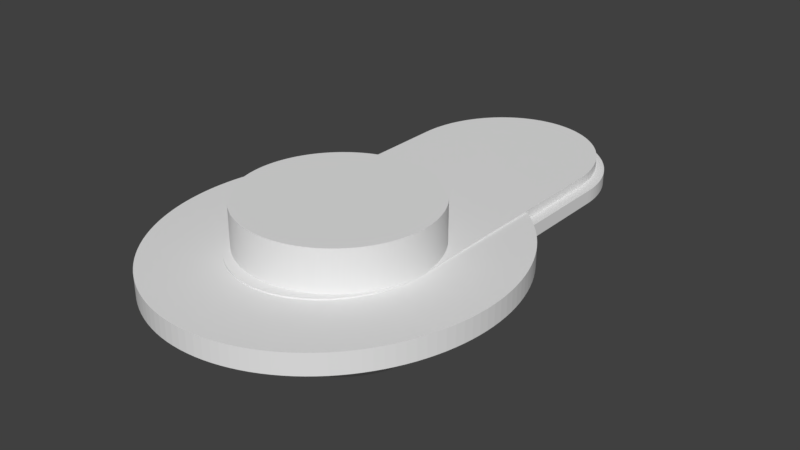 # Source: speaker_holder_1.blend  (saved by Blender 2.79.0; exported with 4.5.12 LTS)
import bpy
from mathutils import Matrix  # noqa: F401  (used for matrix-valued properties, if any)

bpy.ops.wm.read_factory_settings(use_empty=True)
scene = bpy.context.scene
scene.name = 'Scene'

# ---- collections
col_collection_1 = bpy.data.collections.new('Collection 1'); scene.collection.children.link(col_collection_1)

# ---- world
world_world = bpy.data.worlds.new('World'); scene.world = world_world
world_world.color = (0.05088, 0.05088, 0.05088)
world_world.use_sun_shadow = False
world_world.sun_shadow_jitter_overblur = 0.0
world_world.cycles.sampling_method = 'MANUAL'

# ---- meshes
me_cylinder_005 = bpy.data.meshes.new('Cylinder.005')
me_cylinder_005.from_pydata([(0.0, 3.274, -3.5), (0.0, 3.274, 3.5), (0.04907, 3.273, -3.5), (0.04907, 3.273, 3.5), (0.09802, 3.269, -3.5), (0.09802, 3.269, 3.5), (0.1467, 3.263, -3.5), (0.1467, 3.263, 3.5), (0.1951, 3.255, -3.5), (0.1951, 3.255, 3.5), (0.243, 3.244, -3.5), (0.243, 3.244, 3.5), (0.2903, 3.231, -3.5), (0.2903, 3.231, 3.5), (0.3369, 3.215, -3.5), (0.3369, 3.215, 3.5), (0.3827, 3.198, -3.5), (0.3827, 3.198, 3.5), (0.4276, 3.178, -3.5), (0.4276, 3.178, 3.5), (0.4714, 3.156, -3.5), (0.4714, 3.156, 3.5), (0.5141, 3.132, -3.5), (0.5141, 3.132, 3.5), (0.5556, 3.105, -3.5), (0.5556, 3.105, 3.5), (0.5957, 3.077, -3.5), (0.5957, 3.077, 3.5), (0.6344, 3.047, -3.5), (0.6344, 3.047, 3.5), (0.6716, 3.015, -3.5), (0.6716, 3.015, 3.5), (0.7071, 2.981, -3.5), (0.7071, 2.981, 3.5), (0.741, 2.946, -3.5), (0.741, 2.946, 3.5), (0.773, 2.908, -3.5), (0.773, 2.908, 3.5), (0.8032, 2.87, -3.5), (0.8032, 2.87, 3.5), (0.8315, 2.83, -3.5), (0.8315, 2.83, 3.5), (0.8577, 2.788, -3.5), (0.8577, 2.788, 3.5), (0.8819, 2.745, -3.5), (0.8819, 2.745, 3.5), (0.904, 2.702, -3.5), (0.904, 2.702, 3.5), (0.9239, 2.657, -3.5), (0.9239, 2.657, 3.5), (0.9415, 2.611, -3.5), (0.9415, 2.611, 3.5), (0.9569, 2.564, -3.5), (0.9569, 2.564, 3.5), (0.97, 2.517, -3.5), (0.97, 2.517, 3.5), (0.9808, 2.469, -3.5), (0.9808, 2.469, 3.5), (0.9892, 2.421, -3.5), (0.9892, 2.421, 3.5), (0.9952, 2.372, -3.5), (0.9952, 2.372, 3.5), (0.9988, 2.323, -3.5), (0.9988, 2.323, 3.5), (1.0, 2.274, -3.5), (1.0, 2.274, 3.5), (0.9988, -0.04907, -3.5), (0.9988, -0.04907, 3.5), (0.9952, -0.09802, -3.5), (0.9952, -0.09802, 3.5), (0.9892, -0.1467, -3.5), (0.9892, -0.1467, 3.5), (0.9808, -0.1951, -3.5), (0.9808, -0.1951, 3.5), (0.97, -0.243, -3.5), (0.97, -0.243, 3.5), (0.9569, -0.2903, -3.5), (0.9569, -0.2903, 3.5), (0.9415, -0.3369, -3.5), (0.9415, -0.3369, 3.5), (0.9239, -0.3827, -3.5), (0.9239, -0.3827, 3.5), (0.904, -0.4276, -3.5), (0.904, -0.4276, 3.5), (0.8819, -0.4714, -3.5), (0.8819, -0.4714, 3.5), (0.8577, -0.5141, -3.5), (0.8577, -0.5141, 3.5), (0.8315, -0.5556, -3.5), (0.8315, -0.5556, 3.5), (0.8032, -0.5957, -3.5), (0.8032, -0.5957, 3.5), (0.773, -0.6344, -3.5), (0.773, -0.6344, 3.5), (0.741, -0.6716, -3.5), (0.741, -0.6716, 3.5), (0.7071, -0.7071, -3.5), (0.7071, -0.7071, 3.5), (0.6716, -0.741, -3.5), (0.6716, -0.741, 3.5), (0.6344, -0.773, -3.5), (0.6344, -0.773, 3.5), (0.5957, -0.8032, -3.5), (0.5957, -0.8032, 3.5), (0.5556, -0.8315, -3.5), (0.5556, -0.8315, 3.5), (0.5141, -0.8577, -3.5), (0.5141, -0.8577, 3.5), (0.4714, -0.8819, -3.5), (0.4714, -0.8819, 3.5), (0.4276, -0.904, -3.5), (0.4276, -0.904, 3.5), (0.3827, -0.9239, -3.5), (0.3827, -0.9239, 3.5), (0.3369, -0.9415, -3.5), (0.3369, -0.9415, 3.5), (0.2903, -0.9569, -3.5), (0.2903, -0.9569, 3.5), (0.243, -0.97, -3.5), (0.243, -0.97, 3.5), (0.1951, -0.9808, -3.5), (0.1951, -0.9808, 3.5), (0.1467, -0.9892, -3.5), (0.1467, -0.9892, 3.5), (0.09802, -0.9952, -3.5), (0.09802, -0.9952, 3.5), (0.04907, -0.9988, -3.5), (0.04907, -0.9988, 3.5), (1.82e-06, -1.0, -3.5), (1.82e-06, -1.0, 3.5), (-0.04907, -0.9988, -3.5), (-0.04907, -0.9988, 3.5), (-0.09802, -0.9952, -3.5), (-0.09802, -0.9952, 3.5), (-0.1467, -0.9892, -3.5), (-0.1467, -0.9892, 3.5), (-0.1951, -0.9808, -3.5), (-0.1951, -0.9808, 3.5), (-0.243, -0.97, -3.5), (-0.243, -0.97, 3.5), (-0.2903, -0.9569, -3.5), (-0.2903, -0.9569, 3.5), (-0.3369, -0.9415, -3.5), (-0.3369, -0.9415, 3.5), (-0.3827, -0.9239, -3.5), (-0.3827, -0.9239, 3.5), (-0.4276, -0.904, -3.5), (-0.4276, -0.904, 3.5), (-0.4714, -0.8819, -3.5), (-0.4714, -0.8819, 3.5), (-0.5141, -0.8577, -3.5), (-0.5141, -0.8577, 3.5), (-0.5556, -0.8315, -3.5), (-0.5556, -0.8315, 3.5), (-0.5957, -0.8032, -3.5), (-0.5957, -0.8032, 3.5), (-0.6344, -0.773, -3.5), (-0.6344, -0.773, 3.5), (-0.6716, -0.741, -3.5), (-0.6716, -0.741, 3.5), (-0.7071, -0.7071, -3.5), (-0.7071, -0.7071, 3.5), (-0.7409, -0.6716, -3.5), (-0.7409, -0.6716, 3.5), (-0.773, -0.6344, -3.5), (-0.773, -0.6344, 3.5), (-0.8032, -0.5957, -3.5), (-0.8032, -0.5957, 3.5), (-0.8315, -0.5556, -3.5), (-0.8315, -0.5556, 3.5), (-0.8577, -0.5141, -3.5), (-0.8577, -0.5141, 3.5), (-0.8819, -0.4714, -3.5), (-0.8819, -0.4714, 3.5), (-0.904, -0.4276, -3.5), (-0.904, -0.4276, 3.5), (-0.9239, -0.3827, -3.5), (-0.9239, -0.3827, 3.5), (-0.9415, -0.3369, -3.5), (-0.9415, -0.3369, 3.5), (-0.9569, -0.2903, -3.5), (-0.9569, -0.2903, 3.5), (-0.97, -0.243, -3.5), (-0.97, -0.243, 3.5), (-0.9808, -0.1951, -3.5), (-0.9808, -0.1951, 3.5), (-0.9892, -0.1467, -3.5), (-0.9892, -0.1467, 3.5), (-0.9952, -0.09802, -3.5), (-0.9952, -0.09802, 3.5), (-0.9988, -0.04907, -3.5), (-0.9988, -0.04907, 3.5), (-1.0, 2.274, -3.5), (-1.0, 2.274, 3.5), (-0.9988, 2.323, -3.5), (-0.9988, 2.323, 3.5), (-0.9952, 2.372, -3.5), (-0.9952, 2.372, 3.5), (-0.9892, 2.421, -3.5), (-0.9892, 2.421, 3.5), (-0.9808, 2.469, -3.5), (-0.9808, 2.469, 3.5), (-0.97, 2.517, -3.5), (-0.97, 2.517, 3.5), (-0.9569, 2.564, -3.5), (-0.9569, 2.564, 3.5), (-0.9415, 2.611, -3.5), (-0.9415, 2.611, 3.5), (-0.9239, 2.657, -3.5), (-0.9239, 2.657, 3.5), (-0.904, 2.702, -3.5), (-0.904, 2.702, 3.5), (-0.8819, 2.745, -3.5), (-0.8819, 2.745, 3.5), (-0.8577, 2.788, -3.5), (-0.8577, 2.788, 3.5), (-0.8315, 2.83, -3.5), (-0.8315, 2.83, 3.5), (-0.8032, 2.87, -3.5), (-0.8032, 2.87, 3.5), (-0.773, 2.908, -3.5), (-0.773, 2.908, 3.5), (-0.741, 2.946, -3.5), (-0.741, 2.946, 3.5), (-0.7071, 2.981, -3.5), (-0.7071, 2.981, 3.5), (-0.6716, 3.015, -3.5), (-0.6716, 3.015, 3.5), (-0.6344, 3.047, -3.5), (-0.6344, 3.047, 3.5), (-0.5957, 3.077, -3.5), (-0.5957, 3.077, 3.5), (-0.5556, 3.105, -3.5), (-0.5556, 3.105, 3.5), (-0.5141, 3.132, -3.5), (-0.5141, 3.132, 3.5), (-0.4714, 3.156, -3.5), (-0.4714, 3.156, 3.5), (-0.4276, 3.178, -3.5), (-0.4276, 3.178, 3.5), (-0.3827, 3.198, -3.5), (-0.3827, 3.198, 3.5), (-0.3369, 3.215, -3.5), (-0.3369, 3.215, 3.5), (-0.2903, 3.231, -3.5), (-0.2903, 3.231, 3.5), (-0.243, 3.244, -3.5), (-0.243, 3.244, 3.5), (-0.1951, 3.255, -3.5), (-0.1951, 3.255, 3.5), (-0.1467, 3.263, -3.5), (-0.1467, 3.263, 3.5), (-0.09801, 3.269, -3.5), (-0.09801, 3.269, 3.5), (-0.04906, 3.273, -3.5), (-0.04906, 3.273, 3.5)], [], [(0, 1, 3, 2), (2, 3, 5, 4), (4, 5, 7, 6), (6, 7, 9, 8), (8, 9, 11, 10), (10, 11, 13, 12), (12, 13, 15, 14), (14, 15, 17, 16), (16, 17, 19, 18), (18, 19, 21, 20), (20, 21, 23, 22), (22, 23, 25, 24), (24, 25, 27, 26), (26, 27, 29, 28), (28, 29, 31, 30), (30, 31, 33, 32), (32, 33, 35, 34), (34, 35, 37, 36), (36, 37, 39, 38), (38, 39, 41, 40), (40, 41, 43, 42), (42, 43, 45, 44), (44, 45, 47, 46), (46, 47, 49, 48), (48, 49, 51, 50), (50, 51, 53, 52), (52, 53, 55, 54), (54, 55, 57, 56), (56, 57, 59, 58), (58, 59, 61, 60), (60, 61, 63, 62), (62, 63, 65, 64), (64, 65, 67, 66), (66, 67, 69, 68), (68, 69, 71, 70), (70, 71, 73, 72), (72, 73, 75, 74), (74, 75, 77, 76), (76, 77, 79, 78), (78, 79, 81, 80), (80, 81, 83, 82), (82, 83, 85, 84), (84, 85, 87, 86), (86, 87, 89, 88), (88, 89, 91, 90), (90, 91, 93, 92), (92, 93, 95, 94), (94, 95, 97, 96), (96, 97, 99, 98), (98, 99, 101, 100), (100, 101, 103, 102), (102, 103, 105, 104), (104, 105, 107, 106), (106, 107, 109, 108), (108, 109, 111, 110), (110, 111, 113, 112), (112, 113, 115, 114), (114, 115, 117, 116), (116, 117, 119, 118), (118, 119, 121, 120), (120, 121, 123, 122), (122, 123, 125, 124), (124, 125, 127, 126), (126, 127, 129, 128), (128, 129, 131, 130), (130, 131, 133, 132), (132, 133, 135, 134), (134, 135, 137, 136), (136, 137, 139, 138), (138, 139, 141, 140), (140, 141, 143, 142), (142, 143, 145, 144), (144, 145, 147, 146), (146, 147, 149, 148), (148, 149, 151, 150), (150, 151, 153, 152), (152, 153, 155, 154), (154, 155, 157, 156), (156, 157, 159, 158), (158, 159, 161, 160), (160, 161, 163, 162), (162, 163, 165, 164), (164, 165, 167, 166), (166, 167, 169, 168), (168, 169, 171, 170), (170, 171, 173, 172), (172, 173, 175, 174), (174, 175, 177, 176), (176, 177, 179, 178), (178, 179, 181, 180), (180, 181, 183, 182), (182, 183, 185, 184), (184, 185, 187, 186), (186, 187, 189, 188), (188, 189, 191, 190), (190, 191, 193, 192), (192, 193, 195, 194), (194, 195, 197, 196), (196, 197, 199, 198), (198, 199, 201, 200), (200, 201, 203, 202), (202, 203, 205, 204), (204, 205, 207, 206), (206, 207, 209, 208), (208, 209, 211, 210), (210, 211, 213, 212), (212, 213, 215, 214), (214, 215, 217, 216), (216, 217, 219, 218), (218, 219, 221, 220), (220, 221, 223, 222), (222, 223, 225, 224), (224, 225, 227, 226), (226, 227, 229, 228), (228, 229, 231, 230), (230, 231, 233, 232), (232, 233, 235, 234), (234, 235, 237, 236), (236, 237, 239, 238), (238, 239, 241, 240), (240, 241, 243, 242), (242, 243, 245, 244), (244, 245, 247, 246), (246, 247, 249, 248), (248, 249, 251, 250), (250, 251, 253, 252), (3, 1, 255, 253, 251, 249, 247, 245, 243, 241, 239, 237, 235, 233, 231, 229, 227, 225, 223, 221, 219, 217, 215, 213, 211, 209, 207, 205, 203, 201, 199, 197, 195, 193, 191, 189, 187, 185, 183, 181, 179, 177, 175, 173, 171, 169, 167, 165, 163, 161, 159, 157, 155, 153, 151, 149, 147, 145, 143, 141, 139, 137, 135, 133, 131, 129, 127, 125, 123, 121, 119, 117, 115, 113, 111, 109, 107, 105, 103, 101, 99, 97, 95, 93, 91, 89, 87, 85, 83, 81, 79, 77, 75, 73, 71, 69, 67, 65, 63, 61, 59, 57, 55, 53, 51, 49, 47, 45, 43, 41, 39, 37, 35, 33, 31, 29, 27, 25, 23, 21, 19, 17, 15, 13, 11, 9, 7, 5), (252, 253, 255, 254), (254, 255, 1, 0), (0, 2, 4, 6, 8, 10, 12, 14, 16, 18, 20, 22, 24, 26, 28, 30, 32, 34, 36, 38, 40, 42, 44, 46, 48, 50, 52, 54, 56, 58, 60, 62, 64, 66, 68, 70, 72, 74, 76, 78, 80, 82, 84, 86, 88, 90, 92, 94, 96, 98, 100, 102, 104, 106, 108, 110, 112, 114, 116, 118, 120, 122, 124, 126, 128, 130, 132, 134, 136, 138, 140, 142, 144, 146, 148, 150, 152, 154, 156, 158, 160, 162, 164, 166, 168, 170, 172, 174, 176, 178, 180, 182, 184, 186, 188, 190, 192, 194, 196, 198, 200, 202, 204, 206, 208, 210, 212, 214, 216, 218, 220, 222, 224, 226, 228, 230, 232, 234, 236, 238, 240, 242, 244, 246, 248, 250, 252, 254)])
me_cylinder_005.use_remesh_preserve_volume = False
me_cylinder_005.use_remesh_preserve_attributes = False
me_cylinder_005.use_mirror_vertex_groups = False
me_cylinder_005.update()
me_cylinder_004 = bpy.data.meshes.new('Cylinder.004')
me_cylinder_004.from_pydata([(0.0, 1.0, -3.5), (0.0, 1.0, 3.5), (0.04907, 0.9988, -3.5), (0.04907, 0.9988, 3.5), (0.09802, 0.9952, -3.5), (0.09802, 0.9952, 3.5), (0.1467, 0.9892, -3.5), (0.1467, 0.9892, 3.5), (0.1951, 0.9808, -3.5), (0.1951, 0.9808, 3.5), (0.243, 0.97, -3.5), (0.243, 0.97, 3.5), (0.2903, 0.9569, -3.5), (0.2903, 0.9569, 3.5), (0.3369, 0.9415, -3.5), (0.3369, 0.9415, 3.5), (0.3827, 0.9239, -3.5), (0.3827, 0.9239, 3.5), (0.4276, 0.904, -3.5), (0.4276, 0.904, 3.5), (0.4714, 0.8819, -3.5), (0.4714, 0.8819, 3.5), (0.5141, 0.8577, -3.5), (0.5141, 0.8577, 3.5), (0.5556, 0.8315, -3.5), (0.5556, 0.8315, 3.5), (0.5957, 0.8032, -3.5), (0.5957, 0.8032, 3.5), (0.6344, 0.773, -3.5), (0.6344, 0.773, 3.5), (0.6716, 0.741, -3.5), (0.6716, 0.741, 3.5), (0.7071, 0.7071, -3.5), (0.7071, 0.7071, 3.5), (0.741, 0.6716, -3.5), (0.741, 0.6716, 3.5), (0.773, 0.6344, -3.5), (0.773, 0.6344, 3.5), (0.8032, 0.5957, -3.5), (0.8032, 0.5957, 3.5), (0.8315, 0.5556, -3.5), (0.8315, 0.5556, 3.5), (0.8577, 0.5141, -3.5), (0.8577, 0.5141, 3.5), (0.8819, 0.4714, -3.5), (0.8819, 0.4714, 3.5), (0.904, 0.4276, -3.5), (0.904, 0.4276, 3.5), (0.9239, 0.3827, -3.5), (0.9239, 0.3827, 3.5), (0.9415, 0.3369, -3.5), (0.9415, 0.3369, 3.5), (0.9569, 0.2903, -3.5), (0.9569, 0.2903, 3.5), (0.97, 0.243, -3.5), (0.97, 0.243, 3.5), (0.9808, 0.1951, -3.5), (0.9808, 0.1951, 3.5), (0.9892, 0.1467, -3.5), (0.9892, 0.1467, 3.5), (0.9952, 0.09802, -3.5), (0.9952, 0.09802, 3.5), (0.9988, 0.04907, -3.5), (0.9988, 0.04907, 3.5), (1.0, -4.013e-07, -3.5), (1.0, -4.013e-07, 3.5), (0.9988, -0.04907, -3.5), (0.9988, -0.04907, 3.5), (0.9952, -0.09802, -3.5), (0.9952, -0.09802, 3.5), (0.9892, -0.1467, -3.5), (0.9892, -0.1467, 3.5), (0.9808, -0.1951, -3.5), (0.9808, -0.1951, 3.5), (0.97, -0.243, -3.5), (0.97, -0.243, 3.5), (0.9569, -0.2903, -3.5), (0.9569, -0.2903, 3.5), (0.9415, -0.3369, -3.5), (0.9415, -0.3369, 3.5), (0.9239, -0.3827, -3.5), (0.9239, -0.3827, 3.5), (0.904, -0.4276, -3.5), (0.904, -0.4276, 3.5), (0.8819, -0.4714, -3.5), (0.8819, -0.4714, 3.5), (0.8577, -0.5141, -3.5), (0.8577, -0.5141, 3.5), (0.8315, -0.5556, -3.5), (0.8315, -0.5556, 3.5), (0.8032, -0.5957, -3.5), (0.8032, -0.5957, 3.5), (0.773, -0.6344, -3.5), (0.773, -0.6344, 3.5), (0.741, -0.6716, -3.5), (0.741, -0.6716, 3.5), (0.7071, -0.7071, -3.5), (0.7071, -0.7071, 3.5), (0.6716, -0.741, -3.5), (0.6716, -0.741, 3.5), (0.6344, -0.773, -3.5), (0.6344, -0.773, 3.5), (0.5957, -0.8032, -3.5), (0.5957, -0.8032, 3.5), (0.5556, -0.8315, -3.5), (0.5556, -0.8315, 3.5), (0.5141, -0.8577, -3.5), (0.5141, -0.8577, 3.5), (0.4714, -0.8819, -3.5), (0.4714, -0.8819, 3.5), (0.4276, -0.904, -3.5), (0.4276, -0.904, 3.5), (0.3827, -0.9239, -3.5), (0.3827, -0.9239, 3.5), (0.3369, -0.9415, -3.5), (0.3369, -0.9415, 3.5), (0.2903, -0.9569, -3.5), (0.2903, -0.9569, 3.5), (0.243, -0.97, -3.5), (0.243, -0.97, 3.5), (0.1951, -0.9808, -3.5), (0.1951, -0.9808, 3.5), (0.1467, -0.9892, -3.5), (0.1467, -0.9892, 3.5), (0.09802, -0.9952, -3.5), (0.09802, -0.9952, 3.5), (0.04907, -0.9988, -3.5), (0.04907, -0.9988, 3.5), (1.82e-06, -1.0, -3.5), (1.82e-06, -1.0, 3.5), (-0.04907, -0.9988, -3.5), (-0.04907, -0.9988, 3.5), (-0.09802, -0.9952, -3.5), (-0.09802, -0.9952, 3.5), (-0.1467, -0.9892, -3.5), (-0.1467, -0.9892, 3.5), (-0.1951, -0.9808, -3.5), (-0.1951, -0.9808, 3.5), (-0.243, -0.97, -3.5), (-0.243, -0.97, 3.5), (-0.2903, -0.9569, -3.5), (-0.2903, -0.9569, 3.5), (-0.3369, -0.9415, -3.5), (-0.3369, -0.9415, 3.5), (-0.3827, -0.9239, -3.5), (-0.3827, -0.9239, 3.5), (-0.4276, -0.904, -3.5), (-0.4276, -0.904, 3.5), (-0.4714, -0.8819, -3.5), (-0.4714, -0.8819, 3.5), (-0.5141, -0.8577, -3.5), (-0.5141, -0.8577, 3.5), (-0.5556, -0.8315, -3.5), (-0.5556, -0.8315, 3.5), (-0.5957, -0.8032, -3.5), (-0.5957, -0.8032, 3.5), (-0.6344, -0.773, -3.5), (-0.6344, -0.773, 3.5), (-0.6716, -0.741, -3.5), (-0.6716, -0.741, 3.5), (-0.7071, -0.7071, -3.5), (-0.7071, -0.7071, 3.5), (-0.7409, -0.6716, -3.5), (-0.7409, -0.6716, 3.5), (-0.773, -0.6344, -3.5), (-0.773, -0.6344, 3.5), (-0.8032, -0.5957, -3.5), (-0.8032, -0.5957, 3.5), (-0.8315, -0.5556, -3.5), (-0.8315, -0.5556, 3.5), (-0.8577, -0.5141, -3.5), (-0.8577, -0.5141, 3.5), (-0.8819, -0.4714, -3.5), (-0.8819, -0.4714, 3.5), (-0.904, -0.4276, -3.5), (-0.904, -0.4276, 3.5), (-0.9239, -0.3827, -3.5), (-0.9239, -0.3827, 3.5), (-0.9415, -0.3369, -3.5), (-0.9415, -0.3369, 3.5), (-0.9569, -0.2903, -3.5), (-0.9569, -0.2903, 3.5), (-0.97, -0.243, -3.5), (-0.97, -0.243, 3.5), (-0.9808, -0.1951, -3.5), (-0.9808, -0.1951, 3.5), (-0.9892, -0.1467, -3.5), (-0.9892, -0.1467, 3.5), (-0.9952, -0.09802, -3.5), (-0.9952, -0.09802, 3.5), (-0.9988, -0.04907, -3.5), (-0.9988, -0.04907, 3.5), (-1.0, -1.419e-06, -3.5), (-1.0, -1.419e-06, 3.5), (-0.9988, 0.04907, -3.5), (-0.9988, 0.04907, 3.5), (-0.9952, 0.09802, -3.5), (-0.9952, 0.09802, 3.5), (-0.9892, 0.1467, -3.5), (-0.9892, 0.1467, 3.5), (-0.9808, 0.1951, -3.5), (-0.9808, 0.1951, 3.5), (-0.97, 0.243, -3.5), (-0.97, 0.243, 3.5), (-0.9569, 0.2903, -3.5), (-0.9569, 0.2903, 3.5), (-0.9415, 0.3369, -3.5), (-0.9415, 0.3369, 3.5), (-0.9239, 0.3827, -3.5), (-0.9239, 0.3827, 3.5), (-0.904, 0.4276, -3.5), (-0.904, 0.4276, 3.5), (-0.8819, 0.4714, -3.5), (-0.8819, 0.4714, 3.5), (-0.8577, 0.5141, -3.5), (-0.8577, 0.5141, 3.5), (-0.8315, 0.5556, -3.5), (-0.8315, 0.5556, 3.5), (-0.8032, 0.5957, -3.5), (-0.8032, 0.5957, 3.5), (-0.773, 0.6344, -3.5), (-0.773, 0.6344, 3.5), (-0.741, 0.6716, -3.5), (-0.741, 0.6716, 3.5), (-0.7071, 0.7071, -3.5), (-0.7071, 0.7071, 3.5), (-0.6716, 0.741, -3.5), (-0.6716, 0.741, 3.5), (-0.6344, 0.773, -3.5), (-0.6344, 0.773, 3.5), (-0.5957, 0.8032, -3.5), (-0.5957, 0.8032, 3.5), (-0.5556, 0.8315, -3.5), (-0.5556, 0.8315, 3.5), (-0.5141, 0.8577, -3.5), (-0.5141, 0.8577, 3.5), (-0.4714, 0.8819, -3.5), (-0.4714, 0.8819, 3.5), (-0.4276, 0.904, -3.5), (-0.4276, 0.904, 3.5), (-0.3827, 0.9239, -3.5), (-0.3827, 0.9239, 3.5), (-0.3369, 0.9415, -3.5), (-0.3369, 0.9415, 3.5), (-0.2903, 0.9569, -3.5), (-0.2903, 0.9569, 3.5), (-0.243, 0.97, -3.5), (-0.243, 0.97, 3.5), (-0.1951, 0.9808, -3.5), (-0.1951, 0.9808, 3.5), (-0.1467, 0.9892, -3.5), (-0.1467, 0.9892, 3.5), (-0.09801, 0.9952, -3.5), (-0.09801, 0.9952, 3.5), (-0.04906, 0.9988, -3.5), (-0.04906, 0.9988, 3.5)], [], [(0, 1, 3, 2), (2, 3, 5, 4), (4, 5, 7, 6), (6, 7, 9, 8), (8, 9, 11, 10), (10, 11, 13, 12), (12, 13, 15, 14), (14, 15, 17, 16), (16, 17, 19, 18), (18, 19, 21, 20), (20, 21, 23, 22), (22, 23, 25, 24), (24, 25, 27, 26), (26, 27, 29, 28), (28, 29, 31, 30), (30, 31, 33, 32), (32, 33, 35, 34), (34, 35, 37, 36), (36, 37, 39, 38), (38, 39, 41, 40), (40, 41, 43, 42), (42, 43, 45, 44), (44, 45, 47, 46), (46, 47, 49, 48), (48, 49, 51, 50), (50, 51, 53, 52), (52, 53, 55, 54), (54, 55, 57, 56), (56, 57, 59, 58), (58, 59, 61, 60), (60, 61, 63, 62), (62, 63, 65, 64), (64, 65, 67, 66), (66, 67, 69, 68), (68, 69, 71, 70), (70, 71, 73, 72), (72, 73, 75, 74), (74, 75, 77, 76), (76, 77, 79, 78), (78, 79, 81, 80), (80, 81, 83, 82), (82, 83, 85, 84), (84, 85, 87, 86), (86, 87, 89, 88), (88, 89, 91, 90), (90, 91, 93, 92), (92, 93, 95, 94), (94, 95, 97, 96), (96, 97, 99, 98), (98, 99, 101, 100), (100, 101, 103, 102), (102, 103, 105, 104), (104, 105, 107, 106), (106, 107, 109, 108), (108, 109, 111, 110), (110, 111, 113, 112), (112, 113, 115, 114), (114, 115, 117, 116), (116, 117, 119, 118), (118, 119, 121, 120), (120, 121, 123, 122), (122, 123, 125, 124), (124, 125, 127, 126), (126, 127, 129, 128), (128, 129, 131, 130), (130, 131, 133, 132), (132, 133, 135, 134), (134, 135, 137, 136), (136, 137, 139, 138), (138, 139, 141, 140), (140, 141, 143, 142), (142, 143, 145, 144), (144, 145, 147, 146), (146, 147, 149, 148), (148, 149, 151, 150), (150, 151, 153, 152), (152, 153, 155, 154), (154, 155, 157, 156), (156, 157, 159, 158), (158, 159, 161, 160), (160, 161, 163, 162), (162, 163, 165, 164), (164, 165, 167, 166), (166, 167, 169, 168), (168, 169, 171, 170), (170, 171, 173, 172), (172, 173, 175, 174), (174, 175, 177, 176), (176, 177, 179, 178), (178, 179, 181, 180), (180, 181, 183, 182), (182, 183, 185, 184), (184, 185, 187, 186), (186, 187, 189, 188), (188, 189, 191, 190), (190, 191, 193, 192), (192, 193, 195, 194), (194, 195, 197, 196), (196, 197, 199, 198), (198, 199, 201, 200), (200, 201, 203, 202), (202, 203, 205, 204), (204, 205, 207, 206), (206, 207, 209, 208), (208, 209, 211, 210), (210, 211, 213, 212), (212, 213, 215, 214), (214, 215, 217, 216), (216, 217, 219, 218), (218, 219, 221, 220), (220, 221, 223, 222), (222, 223, 225, 224), (224, 225, 227, 226), (226, 227, 229, 228), (228, 229, 231, 230), (230, 231, 233, 232), (232, 233, 235, 234), (234, 235, 237, 236), (236, 237, 239, 238), (238, 239, 241, 240), (240, 241, 243, 242), (242, 243, 245, 244), (244, 245, 247, 246), (246, 247, 249, 248), (248, 249, 251, 250), (250, 251, 253, 252), (3, 1, 255, 253, 251, 249, 247, 245, 243, 241, 239, 237, 235, 233, 231, 229, 227, 225, 223, 221, 219, 217, 215, 213, 211, 209, 207, 205, 203, 201, 199, 197, 195, 193, 191, 189, 187, 185, 183, 181, 179, 177, 175, 173, 171, 169, 167, 165, 163, 161, 159, 157, 155, 153, 151, 149, 147, 145, 143, 141, 139, 137, 135, 133, 131, 129, 127, 125, 123, 121, 119, 117, 115, 113, 111, 109, 107, 105, 103, 101, 99, 97, 95, 93, 91, 89, 87, 85, 83, 81, 79, 77, 75, 73, 71, 69, 67, 65, 63, 61, 59, 57, 55, 53, 51, 49, 47, 45, 43, 41, 39, 37, 35, 33, 31, 29, 27, 25, 23, 21, 19, 17, 15, 13, 11, 9, 7, 5), (252, 253, 255, 254), (254, 255, 1, 0), (0, 2, 4, 6, 8, 10, 12, 14, 16, 18, 20, 22, 24, 26, 28, 30, 32, 34, 36, 38, 40, 42, 44, 46, 48, 50, 52, 54, 56, 58, 60, 62, 64, 66, 68, 70, 72, 74, 76, 78, 80, 82, 84, 86, 88, 90, 92, 94, 96, 98, 100, 102, 104, 106, 108, 110, 112, 114, 116, 118, 120, 122, 124, 126, 128, 130, 132, 134, 136, 138, 140, 142, 144, 146, 148, 150, 152, 154, 156, 158, 160, 162, 164, 166, 168, 170, 172, 174, 176, 178, 180, 182, 184, 186, 188, 190, 192, 194, 196, 198, 200, 202, 204, 206, 208, 210, 212, 214, 216, 218, 220, 222, 224, 226, 228, 230, 232, 234, 236, 238, 240, 242, 244, 246, 248, 250, 252, 254)])
me_cylinder_004.use_remesh_preserve_volume = False
me_cylinder_004.use_remesh_preserve_attributes = False
me_cylinder_004.use_mirror_vertex_groups = False
me_cylinder_004.update()
me_cylinder_003 = bpy.data.meshes.new('Cylinder.003')
me_cylinder_003.from_pydata([(0.0, 1.0, -3.5), (0.0, 1.0, 3.5), (0.04907, 0.9988, -3.5), (0.04907, 0.9988, 3.5), (0.09802, 0.9952, -3.5), (0.09802, 0.9952, 3.5), (0.1467, 0.9892, -3.5), (0.1467, 0.9892, 3.5), (0.1951, 0.9808, -3.5), (0.1951, 0.9808, 3.5), (0.243, 0.97, -3.5), (0.243, 0.97, 3.5), (0.2903, 0.9569, -3.5), (0.2903, 0.9569, 3.5), (0.3369, 0.9415, -3.5), (0.3369, 0.9415, 3.5), (0.3827, 0.9239, -3.5), (0.3827, 0.9239, 3.5), (0.4276, 0.904, -3.5), (0.4276, 0.904, 3.5), (0.4714, 0.8819, -3.5), (0.4714, 0.8819, 3.5), (0.5141, 0.8577, -3.5), (0.5141, 0.8577, 3.5), (0.5556, 0.8315, -3.5), (0.5556, 0.8315, 3.5), (0.5957, 0.8032, -3.5), (0.5957, 0.8032, 3.5), (0.6344, 0.773, -3.5), (0.6344, 0.773, 3.5), (0.6716, 0.741, -3.5), (0.6716, 0.741, 3.5), (0.7071, 0.7071, -3.5), (0.7071, 0.7071, 3.5), (0.741, 0.6716, -3.5), (0.741, 0.6716, 3.5), (0.773, 0.6344, -3.5), (0.773, 0.6344, 3.5), (0.8032, 0.5957, -3.5), (0.8032, 0.5957, 3.5), (0.8315, 0.5556, -3.5), (0.8315, 0.5556, 3.5), (0.8577, 0.5141, -3.5), (0.8577, 0.5141, 3.5), (0.8819, 0.4714, -3.5), (0.8819, 0.4714, 3.5), (0.904, 0.4276, -3.5), (0.904, 0.4276, 3.5), (0.9239, 0.3827, -3.5), (0.9239, 0.3827, 3.5), (0.9415, 0.3369, -3.5), (0.9415, 0.3369, 3.5), (0.9569, 0.2903, -3.5), (0.9569, 0.2903, 3.5), (0.97, 0.243, -3.5), (0.97, 0.243, 3.5), (0.9808, 0.1951, -3.5), (0.9808, 0.1951, 3.5), (0.9892, 0.1467, -3.5), (0.9892, 0.1467, 3.5), (0.9952, 0.09802, -3.5), (0.9952, 0.09802, 3.5), (0.9988, 0.04907, -3.5), (0.9988, 0.04907, 3.5), (1.0, -4.013e-07, -3.5), (1.0, -4.013e-07, 3.5), (0.9988, -0.04907, -3.5), (0.9988, -0.04907, 3.5), (0.9952, -0.09802, -3.5), (0.9952, -0.09802, 3.5), (0.9892, -0.1467, -3.5), (0.9892, -0.1467, 3.5), (0.9808, -0.1951, -3.5), (0.9808, -0.1951, 3.5), (0.97, -0.243, -3.5), (0.97, -0.243, 3.5), (0.9569, -0.2903, -3.5), (0.9569, -0.2903, 3.5), (0.9415, -0.3369, -3.5), (0.9415, -0.3369, 3.5), (0.9239, -0.3827, -3.5), (0.9239, -0.3827, 3.5), (0.904, -0.4276, -3.5), (0.904, -0.4276, 3.5), (0.8819, -0.4714, -3.5), (0.8819, -0.4714, 3.5), (0.8577, -0.5141, -3.5), (0.8577, -0.5141, 3.5), (0.8315, -0.5556, -3.5), (0.8315, -0.5556, 3.5), (0.8032, -0.5957, -3.5), (0.8032, -0.5957, 3.5), (0.773, -0.6344, -3.5), (0.773, -0.6344, 3.5), (0.741, -0.6716, -3.5), (0.741, -0.6716, 3.5), (0.7071, -0.7071, -3.5), (0.7071, -0.7071, 3.5), (0.6716, -0.741, -3.5), (0.6716, -0.741, 3.5), (0.6344, -0.773, -3.5), (0.6344, -0.773, 3.5), (0.5957, -0.8032, -3.5), (0.5957, -0.8032, 3.5), (0.5556, -0.8315, -3.5), (0.5556, -0.8315, 3.5), (0.5141, -0.8577, -3.5), (0.5141, -0.8577, 3.5), (0.4714, -0.8819, -3.5), (0.4714, -0.8819, 3.5), (0.4276, -0.904, -3.5), (0.4276, -0.904, 3.5), (0.3827, -0.9239, -3.5), (0.3827, -0.9239, 3.5), (0.3369, -0.9415, -3.5), (0.3369, -0.9415, 3.5), (0.2903, -0.9569, -3.5), (0.2903, -0.9569, 3.5), (0.243, -0.97, -3.5), (0.243, -0.97, 3.5), (0.1951, -0.9808, -3.5), (0.1951, -0.9808, 3.5), (0.1467, -0.9892, -3.5), (0.1467, -0.9892, 3.5), (0.09802, -0.9952, -3.5), (0.09802, -0.9952, 3.5), (0.04907, -0.9988, -3.5), (0.04907, -0.9988, 3.5), (1.82e-06, -1.0, -3.5), (1.82e-06, -1.0, 3.5), (-0.04907, -0.9988, -3.5), (-0.04907, -0.9988, 3.5), (-0.09802, -0.9952, -3.5), (-0.09802, -0.9952, 3.5), (-0.1467, -0.9892, -3.5), (-0.1467, -0.9892, 3.5), (-0.1951, -0.9808, -3.5), (-0.1951, -0.9808, 3.5), (-0.243, -0.97, -3.5), (-0.243, -0.97, 3.5), (-0.2903, -0.9569, -3.5), (-0.2903, -0.9569, 3.5), (-0.3369, -0.9415, -3.5), (-0.3369, -0.9415, 3.5), (-0.3827, -0.9239, -3.5), (-0.3827, -0.9239, 3.5), (-0.4276, -0.904, -3.5), (-0.4276, -0.904, 3.5), (-0.4714, -0.8819, -3.5), (-0.4714, -0.8819, 3.5), (-0.5141, -0.8577, -3.5), (-0.5141, -0.8577, 3.5), (-0.5556, -0.8315, -3.5), (-0.5556, -0.8315, 3.5), (-0.5957, -0.8032, -3.5), (-0.5957, -0.8032, 3.5), (-0.6344, -0.773, -3.5), (-0.6344, -0.773, 3.5), (-0.6716, -0.741, -3.5), (-0.6716, -0.741, 3.5), (-0.7071, -0.7071, -3.5), (-0.7071, -0.7071, 3.5), (-0.7409, -0.6716, -3.5), (-0.7409, -0.6716, 3.5), (-0.773, -0.6344, -3.5), (-0.773, -0.6344, 3.5), (-0.8032, -0.5957, -3.5), (-0.8032, -0.5957, 3.5), (-0.8315, -0.5556, -3.5), (-0.8315, -0.5556, 3.5), (-0.8577, -0.5141, -3.5), (-0.8577, -0.5141, 3.5), (-0.8819, -0.4714, -3.5), (-0.8819, -0.4714, 3.5), (-0.904, -0.4276, -3.5), (-0.904, -0.4276, 3.5), (-0.9239, -0.3827, -3.5), (-0.9239, -0.3827, 3.5), (-0.9415, -0.3369, -3.5), (-0.9415, -0.3369, 3.5), (-0.9569, -0.2903, -3.5), (-0.9569, -0.2903, 3.5), (-0.97, -0.243, -3.5), (-0.97, -0.243, 3.5), (-0.9808, -0.1951, -3.5), (-0.9808, -0.1951, 3.5), (-0.9892, -0.1467, -3.5), (-0.9892, -0.1467, 3.5), (-0.9952, -0.09802, -3.5), (-0.9952, -0.09802, 3.5), (-0.9988, -0.04907, -3.5), (-0.9988, -0.04907, 3.5), (-1.0, -1.419e-06, -3.5), (-1.0, -1.419e-06, 3.5), (-0.9988, 0.04907, -3.5), (-0.9988, 0.04907, 3.5), (-0.9952, 0.09802, -3.5), (-0.9952, 0.09802, 3.5), (-0.9892, 0.1467, -3.5), (-0.9892, 0.1467, 3.5), (-0.9808, 0.1951, -3.5), (-0.9808, 0.1951, 3.5), (-0.97, 0.243, -3.5), (-0.97, 0.243, 3.5), (-0.9569, 0.2903, -3.5), (-0.9569, 0.2903, 3.5), (-0.9415, 0.3369, -3.5), (-0.9415, 0.3369, 3.5), (-0.9239, 0.3827, -3.5), (-0.9239, 0.3827, 3.5), (-0.904, 0.4276, -3.5), (-0.904, 0.4276, 3.5), (-0.8819, 0.4714, -3.5), (-0.8819, 0.4714, 3.5), (-0.8577, 0.5141, -3.5), (-0.8577, 0.5141, 3.5), (-0.8315, 0.5556, -3.5), (-0.8315, 0.5556, 3.5), (-0.8032, 0.5957, -3.5), (-0.8032, 0.5957, 3.5), (-0.773, 0.6344, -3.5), (-0.773, 0.6344, 3.5), (-0.741, 0.6716, -3.5), (-0.741, 0.6716, 3.5), (-0.7071, 0.7071, -3.5), (-0.7071, 0.7071, 3.5), (-0.6716, 0.741, -3.5), (-0.6716, 0.741, 3.5), (-0.6344, 0.773, -3.5), (-0.6344, 0.773, 3.5), (-0.5957, 0.8032, -3.5), (-0.5957, 0.8032, 3.5), (-0.5556, 0.8315, -3.5), (-0.5556, 0.8315, 3.5), (-0.5141, 0.8577, -3.5), (-0.5141, 0.8577, 3.5), (-0.4714, 0.8819, -3.5), (-0.4714, 0.8819, 3.5), (-0.4276, 0.904, -3.5), (-0.4276, 0.904, 3.5), (-0.3827, 0.9239, -3.5), (-0.3827, 0.9239, 3.5), (-0.3369, 0.9415, -3.5), (-0.3369, 0.9415, 3.5), (-0.2903, 0.9569, -3.5), (-0.2903, 0.9569, 3.5), (-0.243, 0.97, -3.5), (-0.243, 0.97, 3.5), (-0.1951, 0.9808, -3.5), (-0.1951, 0.9808, 3.5), (-0.1467, 0.9892, -3.5), (-0.1467, 0.9892, 3.5), (-0.09801, 0.9952, -3.5), (-0.09801, 0.9952, 3.5), (-0.04906, 0.9988, -3.5), (-0.04906, 0.9988, 3.5)], [], [(0, 1, 3, 2), (2, 3, 5, 4), (4, 5, 7, 6), (6, 7, 9, 8), (8, 9, 11, 10), (10, 11, 13, 12), (12, 13, 15, 14), (14, 15, 17, 16), (16, 17, 19, 18), (18, 19, 21, 20), (20, 21, 23, 22), (22, 23, 25, 24), (24, 25, 27, 26), (26, 27, 29, 28), (28, 29, 31, 30), (30, 31, 33, 32), (32, 33, 35, 34), (34, 35, 37, 36), (36, 37, 39, 38), (38, 39, 41, 40), (40, 41, 43, 42), (42, 43, 45, 44), (44, 45, 47, 46), (46, 47, 49, 48), (48, 49, 51, 50), (50, 51, 53, 52), (52, 53, 55, 54), (54, 55, 57, 56), (56, 57, 59, 58), (58, 59, 61, 60), (60, 61, 63, 62), (62, 63, 65, 64), (64, 65, 67, 66), (66, 67, 69, 68), (68, 69, 71, 70), (70, 71, 73, 72), (72, 73, 75, 74), (74, 75, 77, 76), (76, 77, 79, 78), (78, 79, 81, 80), (80, 81, 83, 82), (82, 83, 85, 84), (84, 85, 87, 86), (86, 87, 89, 88), (88, 89, 91, 90), (90, 91, 93, 92), (92, 93, 95, 94), (94, 95, 97, 96), (96, 97, 99, 98), (98, 99, 101, 100), (100, 101, 103, 102), (102, 103, 105, 104), (104, 105, 107, 106), (106, 107, 109, 108), (108, 109, 111, 110), (110, 111, 113, 112), (112, 113, 115, 114), (114, 115, 117, 116), (116, 117, 119, 118), (118, 119, 121, 120), (120, 121, 123, 122), (122, 123, 125, 124), (124, 125, 127, 126), (126, 127, 129, 128), (128, 129, 131, 130), (130, 131, 133, 132), (132, 133, 135, 134), (134, 135, 137, 136), (136, 137, 139, 138), (138, 139, 141, 140), (140, 141, 143, 142), (142, 143, 145, 144), (144, 145, 147, 146), (146, 147, 149, 148), (148, 149, 151, 150), (150, 151, 153, 152), (152, 153, 155, 154), (154, 155, 157, 156), (156, 157, 159, 158), (158, 159, 161, 160), (160, 161, 163, 162), (162, 163, 165, 164), (164, 165, 167, 166), (166, 167, 169, 168), (168, 169, 171, 170), (170, 171, 173, 172), (172, 173, 175, 174), (174, 175, 177, 176), (176, 177, 179, 178), (178, 179, 181, 180), (180, 181, 183, 182), (182, 183, 185, 184), (184, 185, 187, 186), (186, 187, 189, 188), (188, 189, 191, 190), (190, 191, 193, 192), (192, 193, 195, 194), (194, 195, 197, 196), (196, 197, 199, 198), (198, 199, 201, 200), (200, 201, 203, 202), (202, 203, 205, 204), (204, 205, 207, 206), (206, 207, 209, 208), (208, 209, 211, 210), (210, 211, 213, 212), (212, 213, 215, 214), (214, 215, 217, 216), (216, 217, 219, 218), (218, 219, 221, 220), (220, 221, 223, 222), (222, 223, 225, 224), (224, 225, 227, 226), (226, 227, 229, 228), (228, 229, 231, 230), (230, 231, 233, 232), (232, 233, 235, 234), (234, 235, 237, 236), (236, 237, 239, 238), (238, 239, 241, 240), (240, 241, 243, 242), (242, 243, 245, 244), (244, 245, 247, 246), (246, 247, 249, 248), (248, 249, 251, 250), (250, 251, 253, 252), (3, 1, 255, 253, 251, 249, 247, 245, 243, 241, 239, 237, 235, 233, 231, 229, 227, 225, 223, 221, 219, 217, 215, 213, 211, 209, 207, 205, 203, 201, 199, 197, 195, 193, 191, 189, 187, 185, 183, 181, 179, 177, 175, 173, 171, 169, 167, 165, 163, 161, 159, 157, 155, 153, 151, 149, 147, 145, 143, 141, 139, 137, 135, 133, 131, 129, 127, 125, 123, 121, 119, 117, 115, 113, 111, 109, 107, 105, 103, 101, 99, 97, 95, 93, 91, 89, 87, 85, 83, 81, 79, 77, 75, 73, 71, 69, 67, 65, 63, 61, 59, 57, 55, 53, 51, 49, 47, 45, 43, 41, 39, 37, 35, 33, 31, 29, 27, 25, 23, 21, 19, 17, 15, 13, 11, 9, 7, 5), (252, 253, 255, 254), (254, 255, 1, 0), (0, 2, 4, 6, 8, 10, 12, 14, 16, 18, 20, 22, 24, 26, 28, 30, 32, 34, 36, 38, 40, 42, 44, 46, 48, 50, 52, 54, 56, 58, 60, 62, 64, 66, 68, 70, 72, 74, 76, 78, 80, 82, 84, 86, 88, 90, 92, 94, 96, 98, 100, 102, 104, 106, 108, 110, 112, 114, 116, 118, 120, 122, 124, 126, 128, 130, 132, 134, 136, 138, 140, 142, 144, 146, 148, 150, 152, 154, 156, 158, 160, 162, 164, 166, 168, 170, 172, 174, 176, 178, 180, 182, 184, 186, 188, 190, 192, 194, 196, 198, 200, 202, 204, 206, 208, 210, 212, 214, 216, 218, 220, 222, 224, 226, 228, 230, 232, 234, 236, 238, 240, 242, 244, 246, 248, 250, 252, 254)])
me_cylinder_003.use_remesh_preserve_volume = False
me_cylinder_003.use_remesh_preserve_attributes = False
me_cylinder_003.use_mirror_vertex_groups = False
me_cylinder_003.update()
me_cylinder_002 = bpy.data.meshes.new('Cylinder.002')
me_cylinder_002.from_pydata([(0.0, 3.274, -3.5), (0.0, 3.274, 3.5), (0.04907, 3.273, -3.5), (0.04907, 3.273, 3.5), (0.09802, 3.269, -3.5), (0.09802, 3.269, 3.5), (0.1467, 3.263, -3.5), (0.1467, 3.263, 3.5), (0.1951, 3.255, -3.5), (0.1951, 3.255, 3.5), (0.243, 3.244, -3.5), (0.243, 3.244, 3.5), (0.2903, 3.231, -3.5), (0.2903, 3.231, 3.5), (0.3369, 3.215, -3.5), (0.3369, 3.215, 3.5), (0.3827, 3.198, -3.5), (0.3827, 3.198, 3.5), (0.4276, 3.178, -3.5), (0.4276, 3.178, 3.5), (0.4714, 3.156, -3.5), (0.4714, 3.156, 3.5), (0.5141, 3.132, -3.5), (0.5141, 3.132, 3.5), (0.5556, 3.105, -3.5), (0.5556, 3.105, 3.5), (0.5957, 3.077, -3.5), (0.5957, 3.077, 3.5), (0.6344, 3.047, -3.5), (0.6344, 3.047, 3.5), (0.6716, 3.015, -3.5), (0.6716, 3.015, 3.5), (0.7071, 2.981, -3.5), (0.7071, 2.981, 3.5), (0.741, 2.946, -3.5), (0.741, 2.946, 3.5), (0.773, 2.908, -3.5), (0.773, 2.908, 3.5), (0.8032, 2.87, -3.5), (0.8032, 2.87, 3.5), (0.8315, 2.83, -3.5), (0.8315, 2.83, 3.5), (0.8577, 2.788, -3.5), (0.8577, 2.788, 3.5), (0.8819, 2.745, -3.5), (0.8819, 2.745, 3.5), (0.904, 2.702, -3.5), (0.904, 2.702, 3.5), (0.9239, 2.657, -3.5), (0.9239, 2.657, 3.5), (0.9415, 2.611, -3.5), (0.9415, 2.611, 3.5), (0.9569, 2.564, -3.5), (0.9569, 2.564, 3.5), (0.97, 2.517, -3.5), (0.97, 2.517, 3.5), (0.9808, 2.469, -3.5), (0.9808, 2.469, 3.5), (0.9892, 2.421, -3.5), (0.9892, 2.421, 3.5), (0.9952, 2.372, -3.5), (0.9952, 2.372, 3.5), (0.9988, 2.323, -3.5), (0.9988, 2.323, 3.5), (1.0, 2.274, -3.5), (1.0, 2.274, 3.5), (0.9988, -0.04907, -3.5), (0.9988, -0.04907, 3.5), (0.9952, -0.09802, -3.5), (0.9952, -0.09802, 3.5), (0.9892, -0.1467, -3.5), (0.9892, -0.1467, 3.5), (0.9808, -0.1951, -3.5), (0.9808, -0.1951, 3.5), (0.97, -0.243, -3.5), (0.97, -0.243, 3.5), (0.9569, -0.2903, -3.5), (0.9569, -0.2903, 3.5), (0.9415, -0.3369, -3.5), (0.9415, -0.3369, 3.5), (0.9239, -0.3827, -3.5), (0.9239, -0.3827, 3.5), (0.904, -0.4276, -3.5), (0.904, -0.4276, 3.5), (0.8819, -0.4714, -3.5), (0.8819, -0.4714, 3.5), (0.8577, -0.5141, -3.5), (0.8577, -0.5141, 3.5), (0.8315, -0.5556, -3.5), (0.8315, -0.5556, 3.5), (0.8032, -0.5957, -3.5), (0.8032, -0.5957, 3.5), (0.773, -0.6344, -3.5), (0.773, -0.6344, 3.5), (0.741, -0.6716, -3.5), (0.741, -0.6716, 3.5), (0.7071, -0.7071, -3.5), (0.7071, -0.7071, 3.5), (0.6716, -0.741, -3.5), (0.6716, -0.741, 3.5), (0.6344, -0.773, -3.5), (0.6344, -0.773, 3.5), (0.5957, -0.8032, -3.5), (0.5957, -0.8032, 3.5), (0.5556, -0.8315, -3.5), (0.5556, -0.8315, 3.5), (0.5141, -0.8577, -3.5), (0.5141, -0.8577, 3.5), (0.4714, -0.8819, -3.5), (0.4714, -0.8819, 3.5), (0.4276, -0.904, -3.5), (0.4276, -0.904, 3.5), (0.3827, -0.9239, -3.5), (0.3827, -0.9239, 3.5), (0.3369, -0.9415, -3.5), (0.3369, -0.9415, 3.5), (0.2903, -0.9569, -3.5), (0.2903, -0.9569, 3.5), (0.243, -0.97, -3.5), (0.243, -0.97, 3.5), (0.1951, -0.9808, -3.5), (0.1951, -0.9808, 3.5), (0.1467, -0.9892, -3.5), (0.1467, -0.9892, 3.5), (0.09802, -0.9952, -3.5), (0.09802, -0.9952, 3.5), (0.04907, -0.9988, -3.5), (0.04907, -0.9988, 3.5), (1.82e-06, -1.0, -3.5), (1.82e-06, -1.0, 3.5), (-0.04907, -0.9988, -3.5), (-0.04907, -0.9988, 3.5), (-0.09802, -0.9952, -3.5), (-0.09802, -0.9952, 3.5), (-0.1467, -0.9892, -3.5), (-0.1467, -0.9892, 3.5), (-0.1951, -0.9808, -3.5), (-0.1951, -0.9808, 3.5), (-0.243, -0.97, -3.5), (-0.243, -0.97, 3.5), (-0.2903, -0.9569, -3.5), (-0.2903, -0.9569, 3.5), (-0.3369, -0.9415, -3.5), (-0.3369, -0.9415, 3.5), (-0.3827, -0.9239, -3.5), (-0.3827, -0.9239, 3.5), (-0.4276, -0.904, -3.5), (-0.4276, -0.904, 3.5), (-0.4714, -0.8819, -3.5), (-0.4714, -0.8819, 3.5), (-0.5141, -0.8577, -3.5), (-0.5141, -0.8577, 3.5), (-0.5556, -0.8315, -3.5), (-0.5556, -0.8315, 3.5), (-0.5957, -0.8032, -3.5), (-0.5957, -0.8032, 3.5), (-0.6344, -0.773, -3.5), (-0.6344, -0.773, 3.5), (-0.6716, -0.741, -3.5), (-0.6716, -0.741, 3.5), (-0.7071, -0.7071, -3.5), (-0.7071, -0.7071, 3.5), (-0.7409, -0.6716, -3.5), (-0.7409, -0.6716, 3.5), (-0.773, -0.6344, -3.5), (-0.773, -0.6344, 3.5), (-0.8032, -0.5957, -3.5), (-0.8032, -0.5957, 3.5), (-0.8315, -0.5556, -3.5), (-0.8315, -0.5556, 3.5), (-0.8577, -0.5141, -3.5), (-0.8577, -0.5141, 3.5), (-0.8819, -0.4714, -3.5), (-0.8819, -0.4714, 3.5), (-0.904, -0.4276, -3.5), (-0.904, -0.4276, 3.5), (-0.9239, -0.3827, -3.5), (-0.9239, -0.3827, 3.5), (-0.9415, -0.3369, -3.5), (-0.9415, -0.3369, 3.5), (-0.9569, -0.2903, -3.5), (-0.9569, -0.2903, 3.5), (-0.97, -0.243, -3.5), (-0.97, -0.243, 3.5), (-0.9808, -0.1951, -3.5), (-0.9808, -0.1951, 3.5), (-0.9892, -0.1467, -3.5), (-0.9892, -0.1467, 3.5), (-0.9952, -0.09802, -3.5), (-0.9952, -0.09802, 3.5), (-0.9988, -0.04907, -3.5), (-0.9988, -0.04907, 3.5), (-1.0, 2.274, -3.5), (-1.0, 2.274, 3.5), (-0.9988, 2.323, -3.5), (-0.9988, 2.323, 3.5), (-0.9952, 2.372, -3.5), (-0.9952, 2.372, 3.5), (-0.9892, 2.421, -3.5), (-0.9892, 2.421, 3.5), (-0.9808, 2.469, -3.5), (-0.9808, 2.469, 3.5), (-0.97, 2.517, -3.5), (-0.97, 2.517, 3.5), (-0.9569, 2.564, -3.5), (-0.9569, 2.564, 3.5), (-0.9415, 2.611, -3.5), (-0.9415, 2.611, 3.5), (-0.9239, 2.657, -3.5), (-0.9239, 2.657, 3.5), (-0.904, 2.702, -3.5), (-0.904, 2.702, 3.5), (-0.8819, 2.745, -3.5), (-0.8819, 2.745, 3.5), (-0.8577, 2.788, -3.5), (-0.8577, 2.788, 3.5), (-0.8315, 2.83, -3.5), (-0.8315, 2.83, 3.5), (-0.8032, 2.87, -3.5), (-0.8032, 2.87, 3.5), (-0.773, 2.908, -3.5), (-0.773, 2.908, 3.5), (-0.741, 2.946, -3.5), (-0.741, 2.946, 3.5), (-0.7071, 2.981, -3.5), (-0.7071, 2.981, 3.5), (-0.6716, 3.015, -3.5), (-0.6716, 3.015, 3.5), (-0.6344, 3.047, -3.5), (-0.6344, 3.047, 3.5), (-0.5957, 3.077, -3.5), (-0.5957, 3.077, 3.5), (-0.5556, 3.105, -3.5), (-0.5556, 3.105, 3.5), (-0.5141, 3.132, -3.5), (-0.5141, 3.132, 3.5), (-0.4714, 3.156, -3.5), (-0.4714, 3.156, 3.5), (-0.4276, 3.178, -3.5), (-0.4276, 3.178, 3.5), (-0.3827, 3.198, -3.5), (-0.3827, 3.198, 3.5), (-0.3369, 3.215, -3.5), (-0.3369, 3.215, 3.5), (-0.2903, 3.231, -3.5), (-0.2903, 3.231, 3.5), (-0.243, 3.244, -3.5), (-0.243, 3.244, 3.5), (-0.1951, 3.255, -3.5), (-0.1951, 3.255, 3.5), (-0.1467, 3.263, -3.5), (-0.1467, 3.263, 3.5), (-0.09801, 3.269, -3.5), (-0.09801, 3.269, 3.5), (-0.04906, 3.273, -3.5), (-0.04906, 3.273, 3.5)], [], [(0, 1, 3, 2), (2, 3, 5, 4), (4, 5, 7, 6), (6, 7, 9, 8), (8, 9, 11, 10), (10, 11, 13, 12), (12, 13, 15, 14), (14, 15, 17, 16), (16, 17, 19, 18), (18, 19, 21, 20), (20, 21, 23, 22), (22, 23, 25, 24), (24, 25, 27, 26), (26, 27, 29, 28), (28, 29, 31, 30), (30, 31, 33, 32), (32, 33, 35, 34), (34, 35, 37, 36), (36, 37, 39, 38), (38, 39, 41, 40), (40, 41, 43, 42), (42, 43, 45, 44), (44, 45, 47, 46), (46, 47, 49, 48), (48, 49, 51, 50), (50, 51, 53, 52), (52, 53, 55, 54), (54, 55, 57, 56), (56, 57, 59, 58), (58, 59, 61, 60), (60, 61, 63, 62), (62, 63, 65, 64), (64, 65, 67, 66), (66, 67, 69, 68), (68, 69, 71, 70), (70, 71, 73, 72), (72, 73, 75, 74), (74, 75, 77, 76), (76, 77, 79, 78), (78, 79, 81, 80), (80, 81, 83, 82), (82, 83, 85, 84), (84, 85, 87, 86), (86, 87, 89, 88), (88, 89, 91, 90), (90, 91, 93, 92), (92, 93, 95, 94), (94, 95, 97, 96), (96, 97, 99, 98), (98, 99, 101, 100), (100, 101, 103, 102), (102, 103, 105, 104), (104, 105, 107, 106), (106, 107, 109, 108), (108, 109, 111, 110), (110, 111, 113, 112), (112, 113, 115, 114), (114, 115, 117, 116), (116, 117, 119, 118), (118, 119, 121, 120), (120, 121, 123, 122), (122, 123, 125, 124), (124, 125, 127, 126), (126, 127, 129, 128), (128, 129, 131, 130), (130, 131, 133, 132), (132, 133, 135, 134), (134, 135, 137, 136), (136, 137, 139, 138), (138, 139, 141, 140), (140, 141, 143, 142), (142, 143, 145, 144), (144, 145, 147, 146), (146, 147, 149, 148), (148, 149, 151, 150), (150, 151, 153, 152), (152, 153, 155, 154), (154, 155, 157, 156), (156, 157, 159, 158), (158, 159, 161, 160), (160, 161, 163, 162), (162, 163, 165, 164), (164, 165, 167, 166), (166, 167, 169, 168), (168, 169, 171, 170), (170, 171, 173, 172), (172, 173, 175, 174), (174, 175, 177, 176), (176, 177, 179, 178), (178, 179, 181, 180), (180, 181, 183, 182), (182, 183, 185, 184), (184, 185, 187, 186), (186, 187, 189, 188), (188, 189, 191, 190), (190, 191, 193, 192), (192, 193, 195, 194), (194, 195, 197, 196), (196, 197, 199, 198), (198, 199, 201, 200), (200, 201, 203, 202), (202, 203, 205, 204), (204, 205, 207, 206), (206, 207, 209, 208), (208, 209, 211, 210), (210, 211, 213, 212), (212, 213, 215, 214), (214, 215, 217, 216), (216, 217, 219, 218), (218, 219, 221, 220), (220, 221, 223, 222), (222, 223, 225, 224), (224, 225, 227, 226), (226, 227, 229, 228), (228, 229, 231, 230), (230, 231, 233, 232), (232, 233, 235, 234), (234, 235, 237, 236), (236, 237, 239, 238), (238, 239, 241, 240), (240, 241, 243, 242), (242, 243, 245, 244), (244, 245, 247, 246), (246, 247, 249, 248), (248, 249, 251, 250), (250, 251, 253, 252), (3, 1, 255, 253, 251, 249, 247, 245, 243, 241, 239, 237, 235, 233, 231, 229, 227, 225, 223, 221, 219, 217, 215, 213, 211, 209, 207, 205, 203, 201, 199, 197, 195, 193, 191, 189, 187, 185, 183, 181, 179, 177, 175, 173, 171, 169, 167, 165, 163, 161, 159, 157, 155, 153, 151, 149, 147, 145, 143, 141, 139, 137, 135, 133, 131, 129, 127, 125, 123, 121, 119, 117, 115, 113, 111, 109, 107, 105, 103, 101, 99, 97, 95, 93, 91, 89, 87, 85, 83, 81, 79, 77, 75, 73, 71, 69, 67, 65, 63, 61, 59, 57, 55, 53, 51, 49, 47, 45, 43, 41, 39, 37, 35, 33, 31, 29, 27, 25, 23, 21, 19, 17, 15, 13, 11, 9, 7, 5), (252, 253, 255, 254), (254, 255, 1, 0), (0, 2, 4, 6, 8, 10, 12, 14, 16, 18, 20, 22, 24, 26, 28, 30, 32, 34, 36, 38, 40, 42, 44, 46, 48, 50, 52, 54, 56, 58, 60, 62, 64, 66, 68, 70, 72, 74, 76, 78, 80, 82, 84, 86, 88, 90, 92, 94, 96, 98, 100, 102, 104, 106, 108, 110, 112, 114, 116, 118, 120, 122, 124, 126, 128, 130, 132, 134, 136, 138, 140, 142, 144, 146, 148, 150, 152, 154, 156, 158, 160, 162, 164, 166, 168, 170, 172, 174, 176, 178, 180, 182, 184, 186, 188, 190, 192, 194, 196, 198, 200, 202, 204, 206, 208, 210, 212, 214, 216, 218, 220, 222, 224, 226, 228, 230, 232, 234, 236, 238, 240, 242, 244, 246, 248, 250, 252, 254)])
me_cylinder_002.use_remesh_preserve_volume = False
me_cylinder_002.use_remesh_preserve_attributes = False
me_cylinder_002.use_mirror_vertex_groups = False
me_cylinder_002.update()
me_cylinder_001 = bpy.data.meshes.new('Cylinder.001')
me_cylinder_001.from_pydata([(0.0, 1.0, -3.5), (0.0, 1.0, 3.5), (0.04907, 0.9988, -3.5), (0.04907, 0.9988, 3.5), (0.09802, 0.9952, -3.5), (0.09802, 0.9952, 3.5), (0.1467, 0.9892, -3.5), (0.1467, 0.9892, 3.5), (0.1951, 0.9808, -3.5), (0.1951, 0.9808, 3.5), (0.243, 0.97, -3.5), (0.243, 0.97, 3.5), (0.2903, 0.9569, -3.5), (0.2903, 0.9569, 3.5), (0.3369, 0.9415, -3.5), (0.3369, 0.9415, 3.5), (0.3827, 0.9239, -3.5), (0.3827, 0.9239, 3.5), (0.4276, 0.904, -3.5), (0.4276, 0.904, 3.5), (0.4714, 0.8819, -3.5), (0.4714, 0.8819, 3.5), (0.5141, 0.8577, -3.5), (0.5141, 0.8577, 3.5), (0.5556, 0.8315, -3.5), (0.5556, 0.8315, 3.5), (0.5957, 0.8032, -3.5), (0.5957, 0.8032, 3.5), (0.6344, 0.773, -3.5), (0.6344, 0.773, 3.5), (0.6716, 0.741, -3.5), (0.6716, 0.741, 3.5), (0.7071, 0.7071, -3.5), (0.7071, 0.7071, 3.5), (0.741, 0.6716, -3.5), (0.741, 0.6716, 3.5), (0.773, 0.6344, -3.5), (0.773, 0.6344, 3.5), (0.8032, 0.5957, -3.5), (0.8032, 0.5957, 3.5), (0.8315, 0.5556, -3.5), (0.8315, 0.5556, 3.5), (0.8577, 0.5141, -3.5), (0.8577, 0.5141, 3.5), (0.8819, 0.4714, -3.5), (0.8819, 0.4714, 3.5), (0.904, 0.4276, -3.5), (0.904, 0.4276, 3.5), (0.9239, 0.3827, -3.5), (0.9239, 0.3827, 3.5), (0.9415, 0.3369, -3.5), (0.9415, 0.3369, 3.5), (0.9569, 0.2903, -3.5), (0.9569, 0.2903, 3.5), (0.97, 0.243, -3.5), (0.97, 0.243, 3.5), (0.9808, 0.1951, -3.5), (0.9808, 0.1951, 3.5), (0.9892, 0.1467, -3.5), (0.9892, 0.1467, 3.5), (0.9952, 0.09802, -3.5), (0.9952, 0.09802, 3.5), (0.9988, 0.04907, -3.5), (0.9988, 0.04907, 3.5), (1.0, -4.013e-07, -3.5), (1.0, -4.013e-07, 3.5), (0.9988, -0.04907, -3.5), (0.9988, -0.04907, 3.5), (0.9952, -0.09802, -3.5), (0.9952, -0.09802, 3.5), (0.9892, -0.1467, -3.5), (0.9892, -0.1467, 3.5), (0.9808, -0.1951, -3.5), (0.9808, -0.1951, 3.5), (0.97, -0.243, -3.5), (0.97, -0.243, 3.5), (0.9569, -0.2903, -3.5), (0.9569, -0.2903, 3.5), (0.9415, -0.3369, -3.5), (0.9415, -0.3369, 3.5), (0.9239, -0.3827, -3.5), (0.9239, -0.3827, 3.5), (0.904, -0.4276, -3.5), (0.904, -0.4276, 3.5), (0.8819, -0.4714, -3.5), (0.8819, -0.4714, 3.5), (0.8577, -0.5141, -3.5), (0.8577, -0.5141, 3.5), (0.8315, -0.5556, -3.5), (0.8315, -0.5556, 3.5), (0.8032, -0.5957, -3.5), (0.8032, -0.5957, 3.5), (0.773, -0.6344, -3.5), (0.773, -0.6344, 3.5), (0.741, -0.6716, -3.5), (0.741, -0.6716, 3.5), (0.7071, -0.7071, -3.5), (0.7071, -0.7071, 3.5), (0.6716, -0.741, -3.5), (0.6716, -0.741, 3.5), (0.6344, -0.773, -3.5), (0.6344, -0.773, 3.5), (0.5957, -0.8032, -3.5), (0.5957, -0.8032, 3.5), (0.5556, -0.8315, -3.5), (0.5556, -0.8315, 3.5), (0.5141, -0.8577, -3.5), (0.5141, -0.8577, 3.5), (0.4714, -0.8819, -3.5), (0.4714, -0.8819, 3.5), (0.4276, -0.904, -3.5), (0.4276, -0.904, 3.5), (0.3827, -0.9239, -3.5), (0.3827, -0.9239, 3.5), (0.3369, -0.9415, -3.5), (0.3369, -0.9415, 3.5), (0.2903, -0.9569, -3.5), (0.2903, -0.9569, 3.5), (0.243, -0.97, -3.5), (0.243, -0.97, 3.5), (0.1951, -0.9808, -3.5), (0.1951, -0.9808, 3.5), (0.1467, -0.9892, -3.5), (0.1467, -0.9892, 3.5), (0.09802, -0.9952, -3.5), (0.09802, -0.9952, 3.5), (0.04907, -0.9988, -3.5), (0.04907, -0.9988, 3.5), (1.82e-06, -1.0, -3.5), (1.82e-06, -1.0, 3.5), (-0.04907, -0.9988, -3.5), (-0.04907, -0.9988, 3.5), (-0.09802, -0.9952, -3.5), (-0.09802, -0.9952, 3.5), (-0.1467, -0.9892, -3.5), (-0.1467, -0.9892, 3.5), (-0.1951, -0.9808, -3.5), (-0.1951, -0.9808, 3.5), (-0.243, -0.97, -3.5), (-0.243, -0.97, 3.5), (-0.2903, -0.9569, -3.5), (-0.2903, -0.9569, 3.5), (-0.3369, -0.9415, -3.5), (-0.3369, -0.9415, 3.5), (-0.3827, -0.9239, -3.5), (-0.3827, -0.9239, 3.5), (-0.4276, -0.904, -3.5), (-0.4276, -0.904, 3.5), (-0.4714, -0.8819, -3.5), (-0.4714, -0.8819, 3.5), (-0.5141, -0.8577, -3.5), (-0.5141, -0.8577, 3.5), (-0.5556, -0.8315, -3.5), (-0.5556, -0.8315, 3.5), (-0.5957, -0.8032, -3.5), (-0.5957, -0.8032, 3.5), (-0.6344, -0.773, -3.5), (-0.6344, -0.773, 3.5), (-0.6716, -0.741, -3.5), (-0.6716, -0.741, 3.5), (-0.7071, -0.7071, -3.5), (-0.7071, -0.7071, 3.5), (-0.7409, -0.6716, -3.5), (-0.7409, -0.6716, 3.5), (-0.773, -0.6344, -3.5), (-0.773, -0.6344, 3.5), (-0.8032, -0.5957, -3.5), (-0.8032, -0.5957, 3.5), (-0.8315, -0.5556, -3.5), (-0.8315, -0.5556, 3.5), (-0.8577, -0.5141, -3.5), (-0.8577, -0.5141, 3.5), (-0.8819, -0.4714, -3.5), (-0.8819, -0.4714, 3.5), (-0.904, -0.4276, -3.5), (-0.904, -0.4276, 3.5), (-0.9239, -0.3827, -3.5), (-0.9239, -0.3827, 3.5), (-0.9415, -0.3369, -3.5), (-0.9415, -0.3369, 3.5), (-0.9569, -0.2903, -3.5), (-0.9569, -0.2903, 3.5), (-0.97, -0.243, -3.5), (-0.97, -0.243, 3.5), (-0.9808, -0.1951, -3.5), (-0.9808, -0.1951, 3.5), (-0.9892, -0.1467, -3.5), (-0.9892, -0.1467, 3.5), (-0.9952, -0.09802, -3.5), (-0.9952, -0.09802, 3.5), (-0.9988, -0.04907, -3.5), (-0.9988, -0.04907, 3.5), (-1.0, -1.419e-06, -3.5), (-1.0, -1.419e-06, 3.5), (-0.9988, 0.04907, -3.5), (-0.9988, 0.04907, 3.5), (-0.9952, 0.09802, -3.5), (-0.9952, 0.09802, 3.5), (-0.9892, 0.1467, -3.5), (-0.9892, 0.1467, 3.5), (-0.9808, 0.1951, -3.5), (-0.9808, 0.1951, 3.5), (-0.97, 0.243, -3.5), (-0.97, 0.243, 3.5), (-0.9569, 0.2903, -3.5), (-0.9569, 0.2903, 3.5), (-0.9415, 0.3369, -3.5), (-0.9415, 0.3369, 3.5), (-0.9239, 0.3827, -3.5), (-0.9239, 0.3827, 3.5), (-0.904, 0.4276, -3.5), (-0.904, 0.4276, 3.5), (-0.8819, 0.4714, -3.5), (-0.8819, 0.4714, 3.5), (-0.8577, 0.5141, -3.5), (-0.8577, 0.5141, 3.5), (-0.8315, 0.5556, -3.5), (-0.8315, 0.5556, 3.5), (-0.8032, 0.5957, -3.5), (-0.8032, 0.5957, 3.5), (-0.773, 0.6344, -3.5), (-0.773, 0.6344, 3.5), (-0.741, 0.6716, -3.5), (-0.741, 0.6716, 3.5), (-0.7071, 0.7071, -3.5), (-0.7071, 0.7071, 3.5), (-0.6716, 0.741, -3.5), (-0.6716, 0.741, 3.5), (-0.6344, 0.773, -3.5), (-0.6344, 0.773, 3.5), (-0.5957, 0.8032, -3.5), (-0.5957, 0.8032, 3.5), (-0.5556, 0.8315, -3.5), (-0.5556, 0.8315, 3.5), (-0.5141, 0.8577, -3.5), (-0.5141, 0.8577, 3.5), (-0.4714, 0.8819, -3.5), (-0.4714, 0.8819, 3.5), (-0.4276, 0.904, -3.5), (-0.4276, 0.904, 3.5), (-0.3827, 0.9239, -3.5), (-0.3827, 0.9239, 3.5), (-0.3369, 0.9415, -3.5), (-0.3369, 0.9415, 3.5), (-0.2903, 0.9569, -3.5), (-0.2903, 0.9569, 3.5), (-0.243, 0.97, -3.5), (-0.243, 0.97, 3.5), (-0.1951, 0.9808, -3.5), (-0.1951, 0.9808, 3.5), (-0.1467, 0.9892, -3.5), (-0.1467, 0.9892, 3.5), (-0.09801, 0.9952, -3.5), (-0.09801, 0.9952, 3.5), (-0.04906, 0.9988, -3.5), (-0.04906, 0.9988, 3.5)], [], [(0, 1, 3, 2), (2, 3, 5, 4), (4, 5, 7, 6), (6, 7, 9, 8), (8, 9, 11, 10), (10, 11, 13, 12), (12, 13, 15, 14), (14, 15, 17, 16), (16, 17, 19, 18), (18, 19, 21, 20), (20, 21, 23, 22), (22, 23, 25, 24), (24, 25, 27, 26), (26, 27, 29, 28), (28, 29, 31, 30), (30, 31, 33, 32), (32, 33, 35, 34), (34, 35, 37, 36), (36, 37, 39, 38), (38, 39, 41, 40), (40, 41, 43, 42), (42, 43, 45, 44), (44, 45, 47, 46), (46, 47, 49, 48), (48, 49, 51, 50), (50, 51, 53, 52), (52, 53, 55, 54), (54, 55, 57, 56), (56, 57, 59, 58), (58, 59, 61, 60), (60, 61, 63, 62), (62, 63, 65, 64), (64, 65, 67, 66), (66, 67, 69, 68), (68, 69, 71, 70), (70, 71, 73, 72), (72, 73, 75, 74), (74, 75, 77, 76), (76, 77, 79, 78), (78, 79, 81, 80), (80, 81, 83, 82), (82, 83, 85, 84), (84, 85, 87, 86), (86, 87, 89, 88), (88, 89, 91, 90), (90, 91, 93, 92), (92, 93, 95, 94), (94, 95, 97, 96), (96, 97, 99, 98), (98, 99, 101, 100), (100, 101, 103, 102), (102, 103, 105, 104), (104, 105, 107, 106), (106, 107, 109, 108), (108, 109, 111, 110), (110, 111, 113, 112), (112, 113, 115, 114), (114, 115, 117, 116), (116, 117, 119, 118), (118, 119, 121, 120), (120, 121, 123, 122), (122, 123, 125, 124), (124, 125, 127, 126), (126, 127, 129, 128), (128, 129, 131, 130), (130, 131, 133, 132), (132, 133, 135, 134), (134, 135, 137, 136), (136, 137, 139, 138), (138, 139, 141, 140), (140, 141, 143, 142), (142, 143, 145, 144), (144, 145, 147, 146), (146, 147, 149, 148), (148, 149, 151, 150), (150, 151, 153, 152), (152, 153, 155, 154), (154, 155, 157, 156), (156, 157, 159, 158), (158, 159, 161, 160), (160, 161, 163, 162), (162, 163, 165, 164), (164, 165, 167, 166), (166, 167, 169, 168), (168, 169, 171, 170), (170, 171, 173, 172), (172, 173, 175, 174), (174, 175, 177, 176), (176, 177, 179, 178), (178, 179, 181, 180), (180, 181, 183, 182), (182, 183, 185, 184), (184, 185, 187, 186), (186, 187, 189, 188), (188, 189, 191, 190), (190, 191, 193, 192), (192, 193, 195, 194), (194, 195, 197, 196), (196, 197, 199, 198), (198, 199, 201, 200), (200, 201, 203, 202), (202, 203, 205, 204), (204, 205, 207, 206), (206, 207, 209, 208), (208, 209, 211, 210), (210, 211, 213, 212), (212, 213, 215, 214), (214, 215, 217, 216), (216, 217, 219, 218), (218, 219, 221, 220), (220, 221, 223, 222), (222, 223, 225, 224), (224, 225, 227, 226), (226, 227, 229, 228), (228, 229, 231, 230), (230, 231, 233, 232), (232, 233, 235, 234), (234, 235, 237, 236), (236, 237, 239, 238), (238, 239, 241, 240), (240, 241, 243, 242), (242, 243, 245, 244), (244, 245, 247, 246), (246, 247, 249, 248), (248, 249, 251, 250), (250, 251, 253, 252), (3, 1, 255, 253, 251, 249, 247, 245, 243, 241, 239, 237, 235, 233, 231, 229, 227, 225, 223, 221, 219, 217, 215, 213, 211, 209, 207, 205, 203, 201, 199, 197, 195, 193, 191, 189, 187, 185, 183, 181, 179, 177, 175, 173, 171, 169, 167, 165, 163, 161, 159, 157, 155, 153, 151, 149, 147, 145, 143, 141, 139, 137, 135, 133, 131, 129, 127, 125, 123, 121, 119, 117, 115, 113, 111, 109, 107, 105, 103, 101, 99, 97, 95, 93, 91, 89, 87, 85, 83, 81, 79, 77, 75, 73, 71, 69, 67, 65, 63, 61, 59, 57, 55, 53, 51, 49, 47, 45, 43, 41, 39, 37, 35, 33, 31, 29, 27, 25, 23, 21, 19, 17, 15, 13, 11, 9, 7, 5), (252, 253, 255, 254), (254, 255, 1, 0), (0, 2, 4, 6, 8, 10, 12, 14, 16, 18, 20, 22, 24, 26, 28, 30, 32, 34, 36, 38, 40, 42, 44, 46, 48, 50, 52, 54, 56, 58, 60, 62, 64, 66, 68, 70, 72, 74, 76, 78, 80, 82, 84, 86, 88, 90, 92, 94, 96, 98, 100, 102, 104, 106, 108, 110, 112, 114, 116, 118, 120, 122, 124, 126, 128, 130, 132, 134, 136, 138, 140, 142, 144, 146, 148, 150, 152, 154, 156, 158, 160, 162, 164, 166, 168, 170, 172, 174, 176, 178, 180, 182, 184, 186, 188, 190, 192, 194, 196, 198, 200, 202, 204, 206, 208, 210, 212, 214, 216, 218, 220, 222, 224, 226, 228, 230, 232, 234, 236, 238, 240, 242, 244, 246, 248, 250, 252, 254)])
me_cylinder_001.use_remesh_preserve_volume = False
me_cylinder_001.use_remesh_preserve_attributes = False
me_cylinder_001.use_mirror_vertex_groups = False
me_cylinder_001.update()

# ---- objects
ob_cylinder_004 = bpy.data.objects.new('Cylinder.004', me_cylinder_005)
ob_cylinder_003 = bpy.data.objects.new('Cylinder.003', me_cylinder_004)
ob_cylinder_002 = bpy.data.objects.new('Cylinder.002', me_cylinder_003)
ob_cylinder_001 = bpy.data.objects.new('Cylinder.001', me_cylinder_002)
ob_cylinder = bpy.data.objects.new('Cylinder', me_cylinder_001)

# ---- transforms, parenting, visibility, modifiers, constraints
ob_cylinder_004.location = (0.0, 0.0, 2.372)
ob_cylinder_004.scale = (22.75, 25.5, 0.4286)
ob_cylinder_004.hide_viewport = True
ob_cylinder_004.lineart.crease_threshold = 0.0
ob_cylinder_003.location = (0.0, 0.0, -7.746)
ob_cylinder_003.scale = (23.0, 23.0, 2.115)
ob_cylinder_003.hide_viewport = True
ob_cylinder_003.lineart.crease_threshold = 0.0
ob_cylinder_002.location = (0.0, 0.0, 6.418)
ob_cylinder_002.scale = (22.75, 22.75, 2.115)
ob_cylinder_002.hide_viewport = True
ob_cylinder_002.lineart.crease_threshold = 0.0
ob_cylinder_001.location = (0.0, 0.0, 0.0)
ob_cylinder_001.scale = (25.5, 25.5, 0.4674)
ob_cylinder_001.hide_viewport = True
ob_cylinder_001.lineart.crease_threshold = 0.0
ob_cylinder.location = (0.0, 0.0, 1.0)
ob_cylinder.scale = (40.0, 43.9, 0.7143)
ob_cylinder.lineart.crease_threshold = 0.0
_m = ob_cylinder.modifiers.new('Boolean', 'BOOLEAN')
_m.object = ob_cylinder_001
_m.solver = 'FAST'
_m = ob_cylinder.modifiers.new('Boolean.001', 'BOOLEAN')
_m.object = ob_cylinder_002
_m.solver = 'FAST'
_m = ob_cylinder.modifiers.new('Boolean.002', 'BOOLEAN')
_m.object = ob_cylinder_004
_m.solver = 'FAST'
_m = ob_cylinder.modifiers.new('Boolean.003', 'BOOLEAN')
_m.object = ob_cylinder_003
_m.solver = 'FAST'

# ---- collection membership
col_collection_1.objects.link(ob_cylinder_004)
col_collection_1.objects.link(ob_cylinder_003)
col_collection_1.objects.link(ob_cylinder_002)
col_collection_1.objects.link(ob_cylinder_001)
col_collection_1.objects.link(ob_cylinder)

# ---- scene / render settings (as saved in the file)
scene.frame_start = 1; scene.frame_end = 250; scene.frame_set(1)
scene.render.engine = 'BLENDER_EEVEE_NEXT'
scene.render.resolution_percentage = 50
scene.render.dither_intensity = 0.0
scene.cycles.use_denoising = False
scene.cycles.samples = 128
scene.cycles.sampling_pattern = 'TABULATED_SOBOL'
scene.cycles.use_adaptive_sampling = False
scene.cycles.use_light_tree = False
scene.cycles.blur_glossy = 0.0
scene.cycles.sample_clamp_indirect = 0.0
scene.view_settings.view_transform = 'Standard'
bpy.context.view_layer.update()

# ---- added for rendering (the .blend has no active camera and no usable light): camera, sun
cam_auto = bpy.data.cameras.new('AutoCamera')
cam_auto.lens = 50.0
cam_auto.sensor_width = 36.0
cam_auto.clip_end = 2487.37
ob_auto_camera = bpy.data.objects.new('AutoCamera', cam_auto)
scene.collection.objects.link(ob_auto_camera)
ob_auto_camera.location = (141.731, -150.283, 112.721)
ob_auto_camera.rotation_euler = (1.09748, -7.21219e-08, 0.694738)
scene.camera = ob_auto_camera
light_auto_sun = bpy.data.lights.new('AutoSun', 'SUN')
light_auto_sun.energy = 3.0
light_auto_sun.angle = 0.0523599
ob_auto_sun = bpy.data.objects.new('AutoSun', light_auto_sun)
scene.collection.objects.link(ob_auto_sun)
ob_auto_sun.rotation_euler = (0.872665, 0.174533, 0.523599)
bpy.context.view_layer.update()
